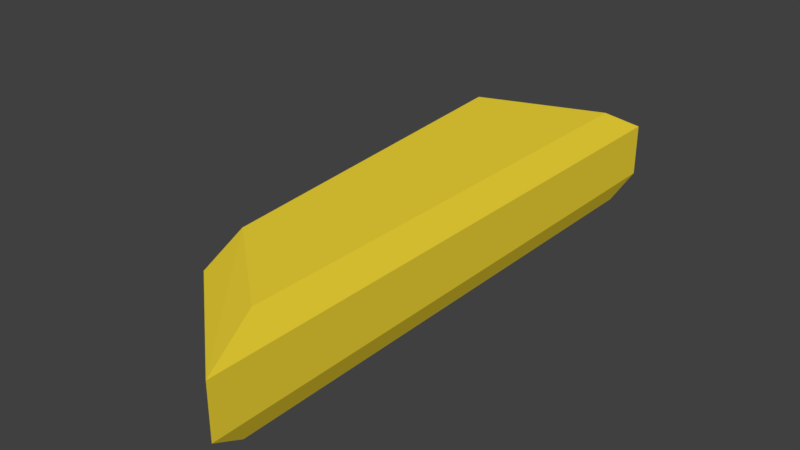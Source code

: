# Source: BANK_03.blend  (saved by Blender 2.79.0; exported with 4.5.12 LTS)
import bpy
from mathutils import Matrix  # noqa: F401  (used for matrix-valued properties, if any)

bpy.ops.wm.read_factory_settings(use_empty=True)
scene = bpy.context.scene
scene.name = 'Scene'

# ---- collections
col_collection_1 = bpy.data.collections.new('Collection 1'); scene.collection.children.link(col_collection_1)

# ---- materials (node trees are filled in below, after node groups)
mat_material_022 = bpy.data.materials.new('Material.022')
mat_material_022.alpha_threshold = 0.0
mat_material_022.use_transparent_shadow = False
mat_material_022.diffuse_color = (0.9035, 0.6926, 0.04021, 1.0)
mat_material_022.roughness = 0.5
mat_material_022.line_color = (0.0, 0.0, 0.0, 1.0)

# ---- material node trees

# ---- world
world_world = bpy.data.worlds.new('World'); scene.world = world_world
world_world.color = (0.05088, 0.05088, 0.05088)
world_world.use_sun_shadow = False
world_world.sun_shadow_jitter_overblur = 0.0
world_world.cycles.sampling_method = 'MANUAL'

# ---- meshes
me_cube_029 = bpy.data.meshes.new('Cube.029')
me_cube_029.from_pydata([(0.9028, 2.923, -1.0), (0.9028, -3.807, -1.0), (-0.4101, -2.692, -1.0), (-0.8261, 2.308, -1.0), (0.8453, 2.681, 0.3032), (0.8453, -3.54, 0.3032), (-0.3683, -2.521, 0.3032), (-0.7529, 2.112, 0.3032), (1.0, 3.333, -0.04763), (1.0, -4.258, -0.04763), (-0.4807, -2.982, -0.04763), (-0.95, 2.638, -0.04763), (1.0, 3.333, -0.7297), (1.0, -4.258, -0.7297), (-0.4807, -2.982, -0.7297), (-0.95, 2.638, -0.7297)], [], [(0, 1, 2, 3), (4, 7, 6, 5), (8, 4, 5, 9), (9, 5, 6, 10), (10, 6, 7, 11), (12, 0, 3, 15), (4, 8, 11, 7), (14, 10, 11, 15), (13, 9, 10, 14), (12, 8, 9, 13), (0, 12, 13, 1), (1, 13, 14, 2), (2, 14, 15, 3), (8, 12, 15, 11)])
me_cube_029.materials.append(mat_material_022)
me_cube_029.use_remesh_preserve_volume = False
me_cube_029.use_remesh_preserve_attributes = False
me_cube_029.use_mirror_vertex_groups = False
me_cube_029.update()

# ---- objects
ob_cube_000 = bpy.data.objects.new('Cube.000', me_cube_029)

# ---- transforms, parenting, visibility, modifiers, constraints
ob_cube_000.location = (0.0, 0.0, 1.023)
ob_cube_000.lock_rotations_4d = False
ob_cube_000.empty_display_type = 'ARROWS'
ob_cube_000.lineart.crease_threshold = 0.0

# ---- collection membership
col_collection_1.objects.link(ob_cube_000)

# ---- scene / render settings (as saved in the file)
scene.frame_start = 1; scene.frame_end = 250; scene.frame_set(1)
scene.render.engine = 'BLENDER_EEVEE_NEXT'
scene.render.resolution_percentage = 50
scene.render.dither_intensity = 0.0
scene.cycles.use_denoising = False
scene.cycles.samples = 128
scene.cycles.sampling_pattern = 'TABULATED_SOBOL'
scene.cycles.use_adaptive_sampling = False
scene.cycles.use_light_tree = False
scene.cycles.blur_glossy = 0.0
scene.cycles.sample_clamp_indirect = 0.0
scene.view_settings.view_transform = 'Standard'
bpy.context.view_layer.update()

# ---- added for rendering (the .blend has no active camera and no usable light): camera, sun
cam_auto = bpy.data.cameras.new('AutoCamera')
cam_auto.lens = 50.0
cam_auto.sensor_width = 36.0
cam_auto.clip_end = 1000.0
ob_auto_camera = bpy.data.objects.new('AutoCamera', cam_auto)
scene.collection.objects.link(ob_auto_camera)
ob_auto_camera.location = (7.37586, -9.28351, 6.55521)
ob_auto_camera.rotation_euler = (1.09748, -7.21219e-08, 0.694738)
scene.camera = ob_auto_camera
light_auto_sun = bpy.data.lights.new('AutoSun', 'SUN')
light_auto_sun.energy = 3.0
light_auto_sun.angle = 0.0523599
ob_auto_sun = bpy.data.objects.new('AutoSun', light_auto_sun)
scene.collection.objects.link(ob_auto_sun)
ob_auto_sun.rotation_euler = (0.872665, 0.174533, 0.523599)
bpy.context.view_layer.update()
